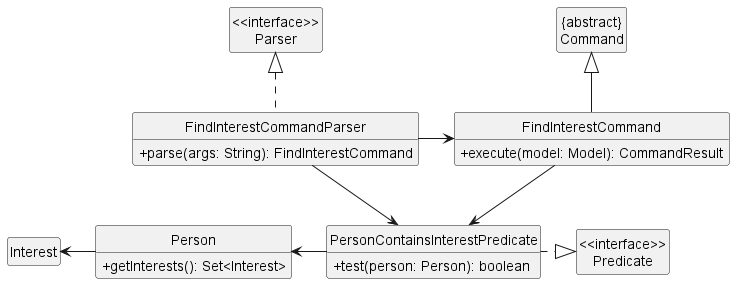

The diagram above was rendered by PlantUML. Its source (embedded in the PNG):
@startuml
skinparam classAttributeIconSize 0
hide circle
hide members
show FindInterestCommandParser methods
show FindInterestCommand methods
show PersonContainsInterestPredicate methods
show Person methods

Class "<<interface>>\nParser" as Parser
Class "<<interface>>\nPredicate" as Predicate
Class "{abstract}\nCommand" as Command
Class "Interest" as Interest

Class FindInterestCommandParser {
  +parse(args: String): FindInterestCommand
}
Class PersonContainsInterestPredicate {
  +test(person: Person): boolean
}
Class FindInterestCommand {
  +execute(model: Model): CommandResult
}
Class Person {
  +getInterests(): Set<Interest>
}

Parser <|.. FindInterestCommandParser
PersonContainsInterestPredicate ..right.|> Predicate
FindInterestCommandParser -right-> PersonContainsInterestPredicate
FindInterestCommandParser -right-> FindInterestCommand
FindInterestCommand --> PersonContainsInterestPredicate
FindInterestCommand -up-|> Command
PersonContainsInterestPredicate -left-> Person
Person -left-> Interest

@enduml